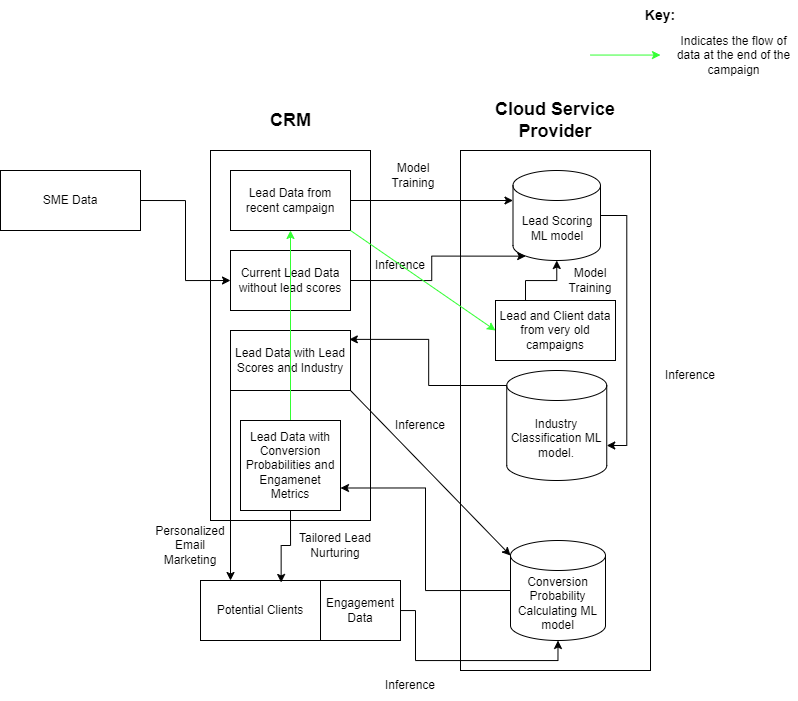

The diagram above was exported from draw.io. Its source (the exported page's mxGraphModel, read from the mxfile embedded in the PNG):
<mxGraphModel dx="1235" dy="727" grid="1" gridSize="10" guides="1" tooltips="1" connect="1" arrows="1" fold="1" page="1" pageScale="1" pageWidth="827" pageHeight="1169" background="#FFFFFF" math="0" shadow="0">
  <root>
    <mxCell id="WIyWlLk6GJQsqaUBKTNV-0" />
    <mxCell id="WIyWlLk6GJQsqaUBKTNV-1" parent="WIyWlLk6GJQsqaUBKTNV-0" />
    <mxCell id="xUGRVqlZvIa6l56625h7-0" value="" style="rounded=0;whiteSpace=wrap;html=1;direction=south;" vertex="1" parent="WIyWlLk6GJQsqaUBKTNV-1">
      <mxGeometry x="240" y="220" width="160" height="370" as="geometry" />
    </mxCell>
    <mxCell id="xUGRVqlZvIa6l56625h7-1" value="CRM" style="text;html=1;align=center;verticalAlign=middle;resizable=0;points=[];autosize=1;strokeColor=none;fillColor=none;fontSize=18;fontStyle=1" vertex="1" parent="WIyWlLk6GJQsqaUBKTNV-1">
      <mxGeometry x="290" y="170" width="60" height="40" as="geometry" />
    </mxCell>
    <mxCell id="xUGRVqlZvIa6l56625h7-12" style="edgeStyle=orthogonalEdgeStyle;rounded=0;orthogonalLoop=1;jettySize=auto;html=1;exitX=1;exitY=0.5;exitDx=0;exitDy=0;entryX=0;entryY=0.5;entryDx=0;entryDy=0;" edge="1" parent="WIyWlLk6GJQsqaUBKTNV-1" source="xUGRVqlZvIa6l56625h7-4" target="xUGRVqlZvIa6l56625h7-9">
      <mxGeometry relative="1" as="geometry" />
    </mxCell>
    <mxCell id="xUGRVqlZvIa6l56625h7-4" value="SME Data" style="rounded=0;whiteSpace=wrap;html=1;" vertex="1" parent="WIyWlLk6GJQsqaUBKTNV-1">
      <mxGeometry x="30" y="240" width="140" height="60" as="geometry" />
    </mxCell>
    <mxCell id="xUGRVqlZvIa6l56625h7-59" style="edgeStyle=orthogonalEdgeStyle;rounded=0;orthogonalLoop=1;jettySize=auto;html=1;exitX=1;exitY=0.5;exitDx=0;exitDy=0;" edge="1" parent="WIyWlLk6GJQsqaUBKTNV-1" source="xUGRVqlZvIa6l56625h7-8">
      <mxGeometry relative="1" as="geometry">
        <mxPoint x="380.45454545454527" y="269.81818181818176" as="targetPoint" />
      </mxGeometry>
    </mxCell>
    <mxCell id="xUGRVqlZvIa6l56625h7-8" value="Lead Data from recent campaign" style="rounded=0;whiteSpace=wrap;html=1;" vertex="1" parent="WIyWlLk6GJQsqaUBKTNV-1">
      <mxGeometry x="260" y="240" width="120" height="60" as="geometry" />
    </mxCell>
    <mxCell id="xUGRVqlZvIa6l56625h7-9" value="Current Lead Data without lead scores" style="rounded=0;whiteSpace=wrap;html=1;" vertex="1" parent="WIyWlLk6GJQsqaUBKTNV-1">
      <mxGeometry x="260" y="320" width="120" height="60" as="geometry" />
    </mxCell>
    <mxCell id="xUGRVqlZvIa6l56625h7-14" value="" style="rounded=0;whiteSpace=wrap;html=1;" vertex="1" parent="WIyWlLk6GJQsqaUBKTNV-1">
      <mxGeometry x="490" y="220" width="190" height="520" as="geometry" />
    </mxCell>
    <mxCell id="xUGRVqlZvIa6l56625h7-15" value="Lead Scoring ML model" style="shape=cylinder3;whiteSpace=wrap;html=1;boundedLbl=1;backgroundOutline=1;size=15;" vertex="1" parent="WIyWlLk6GJQsqaUBKTNV-1">
      <mxGeometry x="542.5" y="240" width="87.5" height="90" as="geometry" />
    </mxCell>
    <mxCell id="xUGRVqlZvIa6l56625h7-18" style="edgeStyle=orthogonalEdgeStyle;rounded=0;orthogonalLoop=1;jettySize=auto;html=1;exitX=1;exitY=0.5;exitDx=0;exitDy=0;entryX=0;entryY=0;entryDx=0;entryDy=30;entryPerimeter=0;" edge="1" parent="WIyWlLk6GJQsqaUBKTNV-1" source="xUGRVqlZvIa6l56625h7-8" target="xUGRVqlZvIa6l56625h7-15">
      <mxGeometry relative="1" as="geometry" />
    </mxCell>
    <mxCell id="xUGRVqlZvIa6l56625h7-19" value="Lead and Client data from very old campaigns" style="rounded=0;whiteSpace=wrap;html=1;" vertex="1" parent="WIyWlLk6GJQsqaUBKTNV-1">
      <mxGeometry x="525" y="370" width="120" height="60" as="geometry" />
    </mxCell>
    <mxCell id="xUGRVqlZvIa6l56625h7-22" value="Model Training" style="text;html=1;align=center;verticalAlign=middle;whiteSpace=wrap;rounded=0;" vertex="1" parent="WIyWlLk6GJQsqaUBKTNV-1">
      <mxGeometry x="590" y="335" width="60" height="30" as="geometry" />
    </mxCell>
    <mxCell id="xUGRVqlZvIa6l56625h7-23" value="Model Training" style="text;html=1;align=center;verticalAlign=middle;whiteSpace=wrap;rounded=0;" vertex="1" parent="WIyWlLk6GJQsqaUBKTNV-1">
      <mxGeometry x="413" y="230" width="60" height="30" as="geometry" />
    </mxCell>
    <mxCell id="xUGRVqlZvIa6l56625h7-25" value="Inference" style="text;html=1;align=center;verticalAlign=middle;whiteSpace=wrap;rounded=0;" vertex="1" parent="WIyWlLk6GJQsqaUBKTNV-1">
      <mxGeometry x="400" y="320" width="60" height="30" as="geometry" />
    </mxCell>
    <mxCell id="xUGRVqlZvIa6l56625h7-28" style="edgeStyle=orthogonalEdgeStyle;rounded=0;orthogonalLoop=1;jettySize=auto;html=1;exitX=1;exitY=0.5;exitDx=0;exitDy=0;entryX=0.145;entryY=1;entryDx=0;entryDy=-4.35;entryPerimeter=0;" edge="1" parent="WIyWlLk6GJQsqaUBKTNV-1" source="xUGRVqlZvIa6l56625h7-9" target="xUGRVqlZvIa6l56625h7-15">
      <mxGeometry relative="1" as="geometry" />
    </mxCell>
    <mxCell id="xUGRVqlZvIa6l56625h7-57" style="edgeStyle=orthogonalEdgeStyle;rounded=0;orthogonalLoop=1;jettySize=auto;html=1;exitX=0;exitY=1;exitDx=0;exitDy=0;entryX=0.25;entryY=0;entryDx=0;entryDy=0;" edge="1" parent="WIyWlLk6GJQsqaUBKTNV-1" source="xUGRVqlZvIa6l56625h7-29" target="xUGRVqlZvIa6l56625h7-38">
      <mxGeometry relative="1" as="geometry" />
    </mxCell>
    <mxCell id="xUGRVqlZvIa6l56625h7-29" value="Lead Data with Lead Scores and Industry" style="rounded=0;whiteSpace=wrap;html=1;" vertex="1" parent="WIyWlLk6GJQsqaUBKTNV-1">
      <mxGeometry x="260" y="400" width="120" height="60" as="geometry" />
    </mxCell>
    <mxCell id="xUGRVqlZvIa6l56625h7-38" value="Potential Clients" style="rounded=0;whiteSpace=wrap;html=1;" vertex="1" parent="WIyWlLk6GJQsqaUBKTNV-1">
      <mxGeometry x="230" y="650" width="120" height="60" as="geometry" />
    </mxCell>
    <mxCell id="xUGRVqlZvIa6l56625h7-43" value="Personalized Email Marketing" style="text;html=1;align=center;verticalAlign=middle;whiteSpace=wrap;rounded=0;" vertex="1" parent="WIyWlLk6GJQsqaUBKTNV-1">
      <mxGeometry x="190" y="590" width="60" height="50" as="geometry" />
    </mxCell>
    <mxCell id="xUGRVqlZvIa6l56625h7-49" style="edgeStyle=orthogonalEdgeStyle;rounded=0;orthogonalLoop=1;jettySize=auto;html=1;exitX=0;exitY=0.5;exitDx=0;exitDy=0;exitPerimeter=0;entryX=1;entryY=0.75;entryDx=0;entryDy=0;" edge="1" parent="WIyWlLk6GJQsqaUBKTNV-1" source="xUGRVqlZvIa6l56625h7-44" target="xUGRVqlZvIa6l56625h7-47">
      <mxGeometry relative="1" as="geometry" />
    </mxCell>
    <mxCell id="xUGRVqlZvIa6l56625h7-44" value="Conversion Probability Calculating ML model" style="shape=cylinder3;whiteSpace=wrap;html=1;boundedLbl=1;backgroundOutline=1;size=15;" vertex="1" parent="WIyWlLk6GJQsqaUBKTNV-1">
      <mxGeometry x="540" y="610" width="95" height="100" as="geometry" />
    </mxCell>
    <mxCell id="xUGRVqlZvIa6l56625h7-46" style="edgeStyle=orthogonalEdgeStyle;rounded=0;orthogonalLoop=1;jettySize=auto;html=1;exitX=1;exitY=0.5;exitDx=0;exitDy=0;entryX=0.5;entryY=1;entryDx=0;entryDy=0;entryPerimeter=0;" edge="1" parent="WIyWlLk6GJQsqaUBKTNV-1" source="xUGRVqlZvIa6l56625h7-38" target="xUGRVqlZvIa6l56625h7-44">
      <mxGeometry relative="1" as="geometry" />
    </mxCell>
    <mxCell id="xUGRVqlZvIa6l56625h7-58" style="edgeStyle=orthogonalEdgeStyle;rounded=0;orthogonalLoop=1;jettySize=auto;html=1;exitX=0.5;exitY=0;exitDx=0;exitDy=0;fontColor=#33FF33;fillColor=#d5e8d4;strokeColor=#33FF33;" edge="1" parent="WIyWlLk6GJQsqaUBKTNV-1" source="xUGRVqlZvIa6l56625h7-47" target="xUGRVqlZvIa6l56625h7-8">
      <mxGeometry relative="1" as="geometry" />
    </mxCell>
    <mxCell id="xUGRVqlZvIa6l56625h7-47" value="Lead Data with Conversion Probabilities and Engamenet Metrics" style="rounded=0;whiteSpace=wrap;html=1;" vertex="1" parent="WIyWlLk6GJQsqaUBKTNV-1">
      <mxGeometry x="270" y="490" width="100" height="90" as="geometry" />
    </mxCell>
    <mxCell id="xUGRVqlZvIa6l56625h7-48" style="edgeStyle=orthogonalEdgeStyle;rounded=0;orthogonalLoop=1;jettySize=auto;html=1;exitX=0.5;exitY=1;exitDx=0;exitDy=0;" edge="1" parent="WIyWlLk6GJQsqaUBKTNV-1" source="xUGRVqlZvIa6l56625h7-47" target="xUGRVqlZvIa6l56625h7-47">
      <mxGeometry relative="1" as="geometry" />
    </mxCell>
    <mxCell id="xUGRVqlZvIa6l56625h7-51" value="Inference" style="text;html=1;align=center;verticalAlign=middle;whiteSpace=wrap;rounded=0;" vertex="1" parent="WIyWlLk6GJQsqaUBKTNV-1">
      <mxGeometry x="410" y="740" width="60" height="30" as="geometry" />
    </mxCell>
    <mxCell id="xUGRVqlZvIa6l56625h7-53" style="edgeStyle=orthogonalEdgeStyle;rounded=0;orthogonalLoop=1;jettySize=auto;html=1;exitX=0.5;exitY=1;exitDx=0;exitDy=0;entryX=0.672;entryY=0.033;entryDx=0;entryDy=0;entryPerimeter=0;" edge="1" parent="WIyWlLk6GJQsqaUBKTNV-1" source="xUGRVqlZvIa6l56625h7-47" target="xUGRVqlZvIa6l56625h7-38">
      <mxGeometry relative="1" as="geometry" />
    </mxCell>
    <mxCell id="xUGRVqlZvIa6l56625h7-54" value="Tailored Lead Nurturing" style="text;html=1;align=center;verticalAlign=middle;whiteSpace=wrap;rounded=0;" vertex="1" parent="WIyWlLk6GJQsqaUBKTNV-1">
      <mxGeometry x="320" y="600" width="90" height="30" as="geometry" />
    </mxCell>
    <mxCell id="xUGRVqlZvIa6l56625h7-56" value="Engagement Data" style="rounded=0;whiteSpace=wrap;html=1;" vertex="1" parent="WIyWlLk6GJQsqaUBKTNV-1">
      <mxGeometry x="350" y="650" width="80" height="60" as="geometry" />
    </mxCell>
    <mxCell id="xUGRVqlZvIa6l56625h7-64" value="" style="endArrow=classic;html=1;rounded=0;entryX=0;entryY=0.5;entryDx=0;entryDy=0;strokeColor=#33FF33;" edge="1" parent="WIyWlLk6GJQsqaUBKTNV-1" target="xUGRVqlZvIa6l56625h7-19">
      <mxGeometry width="50" height="50" relative="1" as="geometry">
        <mxPoint x="380" y="300" as="sourcePoint" />
        <mxPoint x="450" y="380" as="targetPoint" />
      </mxGeometry>
    </mxCell>
    <mxCell id="xUGRVqlZvIa6l56625h7-65" value="&lt;font style=&quot;font-size: 14px;&quot;&gt;&lt;b&gt;Key:&lt;/b&gt;&lt;/font&gt;" style="text;html=1;align=center;verticalAlign=middle;whiteSpace=wrap;rounded=0;" vertex="1" parent="WIyWlLk6GJQsqaUBKTNV-1">
      <mxGeometry x="660" y="70" width="60" height="30" as="geometry" />
    </mxCell>
    <mxCell id="xUGRVqlZvIa6l56625h7-68" value="Indicates the flow of data at the end of the campaign" style="text;html=1;align=center;verticalAlign=middle;whiteSpace=wrap;rounded=0;" vertex="1" parent="WIyWlLk6GJQsqaUBKTNV-1">
      <mxGeometry x="700" y="100" width="127" height="50" as="geometry" />
    </mxCell>
    <mxCell id="xUGRVqlZvIa6l56625h7-69" value="" style="endArrow=classic;html=1;rounded=0;strokeColor=#33FF33;" edge="1" parent="WIyWlLk6GJQsqaUBKTNV-1">
      <mxGeometry width="50" height="50" relative="1" as="geometry">
        <mxPoint x="620" y="124.55" as="sourcePoint" />
        <mxPoint x="690" y="124.55" as="targetPoint" />
        <Array as="points" />
      </mxGeometry>
    </mxCell>
    <mxCell id="xUGRVqlZvIa6l56625h7-71" value="&lt;font style=&quot;font-size: 18px;&quot;&gt;&lt;b&gt;Cloud Service Provider&lt;/b&gt;&lt;/font&gt;" style="text;html=1;align=center;verticalAlign=middle;whiteSpace=wrap;rounded=0;" vertex="1" parent="WIyWlLk6GJQsqaUBKTNV-1">
      <mxGeometry x="510" y="175" width="150" height="30" as="geometry" />
    </mxCell>
    <mxCell id="xUGRVqlZvIa6l56625h7-73" value="Industry Classification ML model." style="shape=cylinder3;whiteSpace=wrap;html=1;boundedLbl=1;backgroundOutline=1;size=15;" vertex="1" parent="WIyWlLk6GJQsqaUBKTNV-1">
      <mxGeometry x="536.25" y="440" width="100" height="110" as="geometry" />
    </mxCell>
    <mxCell id="xUGRVqlZvIa6l56625h7-76" style="edgeStyle=orthogonalEdgeStyle;rounded=0;orthogonalLoop=1;jettySize=auto;html=1;exitX=1;exitY=0.5;exitDx=0;exitDy=0;exitPerimeter=0;entryX=1;entryY=0;entryDx=0;entryDy=75;entryPerimeter=0;" edge="1" parent="WIyWlLk6GJQsqaUBKTNV-1" source="xUGRVqlZvIa6l56625h7-15" target="xUGRVqlZvIa6l56625h7-73">
      <mxGeometry relative="1" as="geometry" />
    </mxCell>
    <mxCell id="xUGRVqlZvIa6l56625h7-78" value="Inference" style="text;html=1;align=center;verticalAlign=middle;whiteSpace=wrap;rounded=0;" vertex="1" parent="WIyWlLk6GJQsqaUBKTNV-1">
      <mxGeometry x="690" y="430" width="60" height="30" as="geometry" />
    </mxCell>
    <mxCell id="xUGRVqlZvIa6l56625h7-81" style="edgeStyle=orthogonalEdgeStyle;rounded=0;orthogonalLoop=1;jettySize=auto;html=1;exitX=0;exitY=0;exitDx=0;exitDy=15;exitPerimeter=0;entryX=0.99;entryY=0.148;entryDx=0;entryDy=0;entryPerimeter=0;" edge="1" parent="WIyWlLk6GJQsqaUBKTNV-1" source="xUGRVqlZvIa6l56625h7-73" target="xUGRVqlZvIa6l56625h7-29">
      <mxGeometry relative="1" as="geometry" />
    </mxCell>
    <mxCell id="xUGRVqlZvIa6l56625h7-82" value="" style="endArrow=classic;html=1;rounded=0;entryX=0;entryY=0;entryDx=0;entryDy=15;entryPerimeter=0;" edge="1" parent="WIyWlLk6GJQsqaUBKTNV-1" target="xUGRVqlZvIa6l56625h7-44">
      <mxGeometry width="50" height="50" relative="1" as="geometry">
        <mxPoint x="380" y="460" as="sourcePoint" />
        <mxPoint x="440" y="500" as="targetPoint" />
      </mxGeometry>
    </mxCell>
    <mxCell id="xUGRVqlZvIa6l56625h7-84" value="Inference" style="text;html=1;align=center;verticalAlign=middle;whiteSpace=wrap;rounded=0;" vertex="1" parent="WIyWlLk6GJQsqaUBKTNV-1">
      <mxGeometry x="420" y="480" width="60" height="30" as="geometry" />
    </mxCell>
    <mxCell id="xUGRVqlZvIa6l56625h7-85" style="edgeStyle=orthogonalEdgeStyle;rounded=0;orthogonalLoop=1;jettySize=auto;html=1;exitX=0.25;exitY=0;exitDx=0;exitDy=0;entryX=0.5;entryY=1;entryDx=0;entryDy=0;entryPerimeter=0;" edge="1" parent="WIyWlLk6GJQsqaUBKTNV-1" source="xUGRVqlZvIa6l56625h7-19" target="xUGRVqlZvIa6l56625h7-15">
      <mxGeometry relative="1" as="geometry" />
    </mxCell>
  </root>
</mxGraphModel>